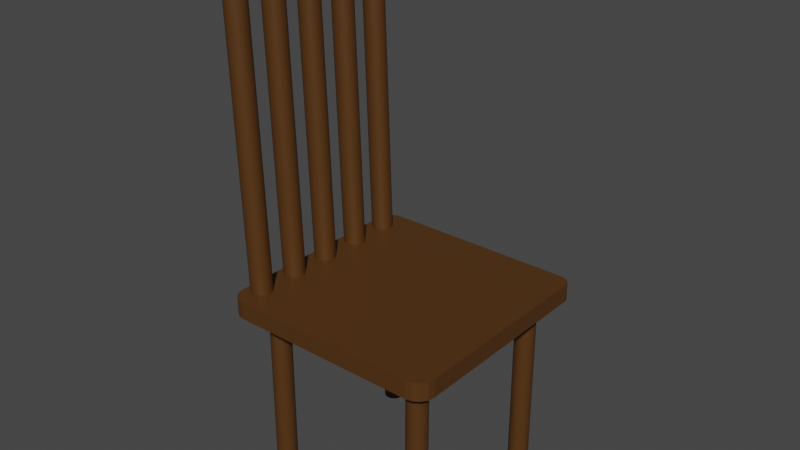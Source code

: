 # Source: chair_V2.blend  (saved by Blender 3.4.6; exported with 4.5.12 LTS)
import bpy
from mathutils import Matrix  # noqa: F401  (used for matrix-valued properties, if any)

bpy.ops.wm.read_factory_settings(use_empty=True)
scene = bpy.context.scene
scene.name = 'Scene'

# ---- collections
col_collection = bpy.data.collections.new('Collection'); scene.collection.children.link(col_collection)

# ---- materials (node trees are filled in below, after node groups)
mat_material = bpy.data.materials.new('Material')
mat_material.alpha_threshold = 0.0
mat_material.use_transparent_shadow = False
mat_material.roughness = 0.5
mat_material.line_color = (0.0, 0.0, 0.0, 1.0)

# ---- material node trees
mat_material.use_nodes = True; mat_material.node_tree.nodes.clear()
_N = mat_material.node_tree.nodes; _L = mat_material.node_tree.links
n0 = _N.new('ShaderNodeOutputMaterial'); n0.name = 'Material Output'; n0.location = (300, 300)
n1 = _N.new('ShaderNodeBsdfPrincipled'); n1.name = 'Principled BSDF'; n1.location = (10, 300)
n1.distribution = 'GGX'
n1.subsurface_method = 'RANDOM_WALK_SKIN'
n1.inputs[0].default_value = (0.08353, 0.03253, 0.005434, 1.0)
n1.inputs[3].default_value = 1.45
n1.inputs[27].default_value = (0.0, 0.0, 0.0, 1.0)
n1.inputs[28].default_value = 1.0
_L.new(n1.outputs[0], n0.inputs[0])
n0.is_active_output = True

# ---- world
world_world = bpy.data.worlds.new('World'); scene.world = world_world
world_world.use_nodes = True; world_world.node_tree.nodes.clear()
_N = world_world.node_tree.nodes; _L = world_world.node_tree.links
n0 = _N.new('ShaderNodeOutputWorld'); n0.name = 'World Output'; n0.location = (300, 300)
n1 = _N.new('ShaderNodeBackground'); n1.name = 'Background'; n1.location = (10, 300)
n1.inputs[0].default_value = (0.05088, 0.05088, 0.05088, 1.0)
_L.new(n1.outputs[0], n0.inputs[0])
n0.is_active_output = True
world_world.color = (0.05088, 0.05088, 0.05088)
world_world.use_sun_shadow = False
world_world.sun_shadow_jitter_overblur = 0.0

# ---- meshes
me_cube = bpy.data.meshes.new('Cube')
me_cube.from_pydata([(0.8474, -1.0, 1.0), (1.0, -0.8474, 1.0), (0.9058, -0.9884, 1.0), (0.9553, -0.9553, 1.0), (0.9884, -0.9058, 1.0), (1.0, -0.8474, -1.0), (0.8474, -1.0, -1.0), (0.9884, -0.9058, -1.0), (0.9553, -0.9553, -1.0), (0.9058, -0.9884, -1.0), (1.0, 0.902, 1.0), (0.902, 1.0, 1.0), (0.9925, 0.9395, 1.0), (0.9713, 0.9713, 1.0), (0.9395, 0.9925, 1.0), (0.902, 1.0, -1.0), (1.0, 0.902, -1.0), (0.9395, 0.9925, -1.0), (0.9713, 0.9713, -1.0), (0.9925, 0.9395, -1.0), (-0.8493, 1.0, 1.0), (-1.0, 0.8493, 1.0), (-0.907, 0.9885, 1.0), (-0.9559, 0.9559, 1.0), (-0.9885, 0.907, 1.0), (-1.0, 0.8493, -1.0), (-0.8493, 1.0, -1.0), (-0.9885, 0.907, -1.0), (-0.9559, 0.9559, -1.0), (-0.907, 0.9885, -1.0), (-1.0, -0.8559, 1.0), (-0.8559, -1.0, 1.0), (-0.989, -0.9111, 1.0), (-0.9578, -0.9578, 1.0), (-0.9111, -0.989, 1.0), (-0.8559, -1.0, -1.0), (-1.0, -0.8559, -1.0), (-0.9111, -0.989, -1.0), (-0.9578, -0.9578, -1.0), (-0.989, -0.9111, -1.0)], [], [(25, 27, 28, 29, 26, 15, 17, 18, 19, 16, 5, 7, 8, 9, 6, 35, 37, 38, 39, 36), (10, 12, 13, 14, 11, 20, 22, 23, 24, 21, 30, 32, 33, 34, 31, 0, 2, 3, 4, 1), (0, 6, 9, 2), (2, 9, 8, 3), (3, 8, 7, 4), (4, 7, 5, 1), (6, 0, 31, 35), (10, 16, 19, 12), (12, 19, 18, 13), (13, 18, 17, 14), (14, 17, 15, 11), (16, 10, 1, 5), (20, 26, 29, 22), (22, 29, 28, 23), (23, 28, 27, 24), (24, 27, 25, 21), (26, 20, 11, 15), (35, 31, 34, 37), (37, 34, 33, 38), (38, 33, 32, 39), (39, 32, 30, 36), (36, 30, 21, 25)])
_uv = me_cube.uv_layers.new(name='UVMap')
_uv.uv.foreach_set('vector', [0.125, 0.5188, 0.1264, 0.5116, 0.1305, 0.5055, 0.1366, 0.5014, 0.1438, 0.5, 0.3628, 0.5, 0.3674, 0.5009, 0.3714, 0.5036, 0.3741, 0.5076, 0.375, 0.5122, 0.375, 0.7309, 0.3735, 0.7382, 0.3694, 0.7444, 0.3632, 0.7485, 0.3559, 0.75, 0.143, 0.75, 0.1361, 0.7486, 0.1303, 0.7447, 0.1264, 0.7389, 0.125, 0.732, 0.625, 0.5122, 0.6259, 0.5076, 0.6286, 0.5036, 0.6326, 0.5009, 0.6372, 0.5, 0.8562, 0.5, 0.8634, 0.5014, 0.8695, 0.5055, 0.8736, 0.5116, 0.875, 0.5188, 0.875, 0.732, 0.8736, 0.7389, 0.8697, 0.7447, 0.8639, 0.7486, 0.857, 0.75, 0.6441, 0.75, 0.6368, 0.7485, 0.6306, 0.7444, 0.6265, 0.7382, 0.625, 0.7309, 0.625, 0.7691, 0.375, 0.7691, 0.375, 0.7618, 0.625, 0.7618, 0.625, 0.7618, 0.375, 0.7618, 0.375, 0.75, 0.625, 0.75, 0.625, 0.75, 0.375, 0.75, 0.375, 0.7382, 0.625, 0.7382, 0.625, 0.7382, 0.375, 0.7382, 0.375, 0.7309, 0.625, 0.7309, 0.375, 0.7691, 0.625, 0.7691, 0.625, 0.982, 0.375, 0.982, 0.625, 0.5122, 0.375, 0.5122, 0.375, 0.5076, 0.625, 0.5076, 0.625, 0.5076, 0.375, 0.5076, 0.375, 0.5, 0.625, 0.5, 0.625, 0.5, 0.375, 0.5, 0.375, 0.4924, 0.625, 0.4924, 0.625, 0.4924, 0.375, 0.4924, 0.375, 0.4878, 0.625, 0.4878, 0.375, 0.5122, 0.625, 0.5122, 0.625, 0.7309, 0.375, 0.7309, 0.625, 0.2688, 0.375, 0.2688, 0.375, 0.2616, 0.625, 0.2616, 0.625, 0.2616, 0.375, 0.2616, 0.375, 0.25, 0.625, 0.25, 0.625, 0.25, 0.375, 0.25, 0.375, 0.2384, 0.625, 0.2384, 0.625, 0.2384, 0.375, 0.2384, 0.375, 0.2312, 0.625, 0.2312, 0.375, 0.2688, 0.625, 0.2688, 0.625, 0.4878, 0.375, 0.4878, 0.375, 0.982, 0.625, 0.982, 0.625, 0.9889, 0.375, 0.9889, 0.375, 0.9889, 0.625, 0.9889, 0.625, 1.0, 0.375, 1.0, 0.375, 0.0, 0.625, 0.0, 0.625, 0.01112, 0.375, 0.01112, 0.375, 0.01112, 0.625, 0.01112, 0.625, 0.01801, 0.375, 0.01801, 0.375, 0.01801, 0.625, 0.01801, 0.625, 0.2312, 0.375, 0.2312])
me_cube.materials.append(mat_material)
me_cube.use_mirror_vertex_groups = False
me_cube.update()
me_cylinder = bpy.data.meshes.new('Cylinder')
me_cylinder.from_pydata([(0.0, 1.0, -1.0), (0.0, 1.0, 1.0), (0.1951, 0.9808, -1.0), (0.1951, 0.9808, 1.0), (0.3827, 0.9239, -1.0), (0.3827, 0.9239, 1.0), (0.5556, 0.8315, -1.0), (0.5556, 0.8315, 1.0), (0.7071, 0.7071, -1.0), (0.7071, 0.7071, 1.0), (0.8315, 0.5556, -1.0), (0.8315, 0.5556, 1.0), (0.9239, 0.3827, -1.0), (0.9239, 0.3827, 1.0), (0.9808, 0.1951, -1.0), (0.9808, 0.1951, 1.0), (1.0, 0.0, -1.0), (1.0, 0.0, 1.0), (0.9808, -0.1951, -1.0), (0.9808, -0.1951, 1.0), (0.9239, -0.3827, -1.0), (0.9239, -0.3827, 1.0), (0.8315, -0.5556, -1.0), (0.8315, -0.5556, 1.0), (0.7071, -0.7071, -1.0), (0.7071, -0.7071, 1.0), (0.5556, -0.8315, -1.0), (0.5556, -0.8315, 1.0), (0.3827, -0.9239, -1.0), (0.3827, -0.9239, 1.0), (0.1951, -0.9808, -1.0), (0.1951, -0.9808, 1.0), (0.0, -1.0, -1.0), (0.0, -1.0, 1.0), (-0.1951, -0.9808, -1.0), (-0.1951, -0.9808, 1.0), (-0.3827, -0.9239, -1.0), (-0.3827, -0.9239, 1.0), (-0.5556, -0.8315, -1.0), (-0.5556, -0.8315, 1.0), (-0.7071, -0.7071, -1.0), (-0.7071, -0.7071, 1.0), (-0.8315, -0.5556, -1.0), (-0.8315, -0.5556, 1.0), (-0.9239, -0.3827, -1.0), (-0.9239, -0.3827, 1.0), (-0.9808, -0.1951, -1.0), (-0.9808, -0.1951, 1.0), (-1.0, 0.0, -1.0), (-1.0, 0.0, 1.0), (-0.9808, 0.1951, -1.0), (-0.9808, 0.1951, 1.0), (-0.9239, 0.3827, -1.0), (-0.9239, 0.3827, 1.0), (-0.8315, 0.5556, -1.0), (-0.8315, 0.5556, 1.0), (-0.7071, 0.7071, -1.0), (-0.7071, 0.7071, 1.0), (-0.5556, 0.8315, -1.0), (-0.5556, 0.8315, 1.0), (-0.3827, 0.9239, -1.0), (-0.3827, 0.9239, 1.0), (-0.1951, 0.9808, -1.0), (-0.1951, 0.9808, 1.0), (16.0, 1.0, -1.0), (16.0, 1.0, 1.0), (16.2, 0.9808, -1.0), (16.2, 0.9808, 1.0), (16.38, 0.9239, -1.0), (16.38, 0.9239, 1.0), (16.56, 0.8315, -1.0), (16.56, 0.8315, 1.0), (16.71, 0.7071, -1.0), (16.71, 0.7071, 1.0), (16.83, 0.5556, -1.0), (16.83, 0.5556, 1.0), (16.92, 0.3827, -1.0), (16.92, 0.3827, 1.0), (16.98, 0.1951, -1.0), (16.98, 0.1951, 1.0), (17.0, 0.0, -1.0), (17.0, 0.0, 1.0), (16.98, -0.1951, -1.0), (16.98, -0.1951, 1.0), (16.92, -0.3827, -1.0), (16.92, -0.3827, 1.0), (16.83, -0.5556, -1.0), (16.83, -0.5556, 1.0), (16.71, -0.7071, -1.0), (16.71, -0.7071, 1.0), (16.56, -0.8315, -1.0), (16.56, -0.8315, 1.0), (16.38, -0.9239, -1.0), (16.38, -0.9239, 1.0), (16.2, -0.9808, -1.0), (16.2, -0.9808, 1.0), (16.0, -1.0, -1.0), (16.0, -1.0, 1.0), (15.8, -0.9808, -1.0), (15.8, -0.9808, 1.0), (15.62, -0.9239, -1.0), (15.62, -0.9239, 1.0), (15.44, -0.8315, -1.0), (15.44, -0.8315, 1.0), (15.29, -0.7071, -1.0), (15.29, -0.7071, 1.0), (15.17, -0.5556, -1.0), (15.17, -0.5556, 1.0), (15.08, -0.3827, -1.0), (15.08, -0.3827, 1.0), (15.02, -0.1951, -1.0), (15.02, -0.1951, 1.0), (15.0, 0.0, -1.0), (15.0, 0.0, 1.0), (15.02, 0.1951, -1.0), (15.02, 0.1951, 1.0), (15.08, 0.3827, -1.0), (15.08, 0.3827, 1.0), (15.17, 0.5556, -1.0), (15.17, 0.5556, 1.0), (15.29, 0.7071, -1.0), (15.29, 0.7071, 1.0), (15.44, 0.8315, -1.0), (15.44, 0.8315, 1.0), (15.62, 0.9239, -1.0), (15.62, 0.9239, 1.0), (15.8, 0.9808, -1.0), (15.8, 0.9808, 1.0), (0.0, -15.0, -1.0), (0.0, -15.0, 1.0), (0.1951, -15.02, -1.0), (0.1951, -15.02, 1.0), (0.3827, -15.08, -1.0), (0.3827, -15.08, 1.0), (0.5556, -15.17, -1.0), (0.5556, -15.17, 1.0), (0.7071, -15.29, -1.0), (0.7071, -15.29, 1.0), (0.8315, -15.44, -1.0), (0.8315, -15.44, 1.0), (0.9239, -15.62, -1.0), (0.9239, -15.62, 1.0), (0.9808, -15.8, -1.0), (0.9808, -15.8, 1.0), (1.0, -16.0, -1.0), (1.0, -16.0, 1.0), (0.9808, -16.2, -1.0), (0.9808, -16.2, 1.0), (0.9239, -16.38, -1.0), (0.9239, -16.38, 1.0), (0.8315, -16.56, -1.0), (0.8315, -16.56, 1.0), (0.7071, -16.71, -1.0), (0.7071, -16.71, 1.0), (0.5556, -16.83, -1.0), (0.5556, -16.83, 1.0), (0.3827, -16.92, -1.0), (0.3827, -16.92, 1.0), (0.1951, -16.98, -1.0), (0.1951, -16.98, 1.0), (0.0, -17.0, -1.0), (0.0, -17.0, 1.0), (-0.1951, -16.98, -1.0), (-0.1951, -16.98, 1.0), (-0.3827, -16.92, -1.0), (-0.3827, -16.92, 1.0), (-0.5556, -16.83, -1.0), (-0.5556, -16.83, 1.0), (-0.7071, -16.71, -1.0), (-0.7071, -16.71, 1.0), (-0.8315, -16.56, -1.0), (-0.8315, -16.56, 1.0), (-0.9239, -16.38, -1.0), (-0.9239, -16.38, 1.0), (-0.9808, -16.2, -1.0), (-0.9808, -16.2, 1.0), (-1.0, -16.0, -1.0), (-1.0, -16.0, 1.0), (-0.9808, -15.8, -1.0), (-0.9808, -15.8, 1.0), (-0.9239, -15.62, -1.0), (-0.9239, -15.62, 1.0), (-0.8315, -15.44, -1.0), (-0.8315, -15.44, 1.0), (-0.7071, -15.29, -1.0), (-0.7071, -15.29, 1.0), (-0.5556, -15.17, -1.0), (-0.5556, -15.17, 1.0), (-0.3827, -15.08, -1.0), (-0.3827, -15.08, 1.0), (-0.1951, -15.02, -1.0), (-0.1951, -15.02, 1.0), (16.0, -15.0, -1.0), (16.0, -15.0, 1.0), (16.2, -15.02, -1.0), (16.2, -15.02, 1.0), (16.38, -15.08, -1.0), (16.38, -15.08, 1.0), (16.56, -15.17, -1.0), (16.56, -15.17, 1.0), (16.71, -15.29, -1.0), (16.71, -15.29, 1.0), (16.83, -15.44, -1.0), (16.83, -15.44, 1.0), (16.92, -15.62, -1.0), (16.92, -15.62, 1.0), (16.98, -15.8, -1.0), (16.98, -15.8, 1.0), (17.0, -16.0, -1.0), (17.0, -16.0, 1.0), (16.98, -16.2, -1.0), (16.98, -16.2, 1.0), (16.92, -16.38, -1.0), (16.92, -16.38, 1.0), (16.83, -16.56, -1.0), (16.83, -16.56, 1.0), (16.71, -16.71, -1.0), (16.71, -16.71, 1.0), (16.56, -16.83, -1.0), (16.56, -16.83, 1.0), (16.38, -16.92, -1.0), (16.38, -16.92, 1.0), (16.2, -16.98, -1.0), (16.2, -16.98, 1.0), (16.0, -17.0, -1.0), (16.0, -17.0, 1.0), (15.8, -16.98, -1.0), (15.8, -16.98, 1.0), (15.62, -16.92, -1.0), (15.62, -16.92, 1.0), (15.44, -16.83, -1.0), (15.44, -16.83, 1.0), (15.29, -16.71, -1.0), (15.29, -16.71, 1.0), (15.17, -16.56, -1.0), (15.17, -16.56, 1.0), (15.08, -16.38, -1.0), (15.08, -16.38, 1.0), (15.02, -16.2, -1.0), (15.02, -16.2, 1.0), (15.0, -16.0, -1.0), (15.0, -16.0, 1.0), (15.02, -15.8, -1.0), (15.02, -15.8, 1.0), (15.08, -15.62, -1.0), (15.08, -15.62, 1.0), (15.17, -15.44, -1.0), (15.17, -15.44, 1.0), (15.29, -15.29, -1.0), (15.29, -15.29, 1.0), (15.44, -15.17, -1.0), (15.44, -15.17, 1.0), (15.62, -15.08, -1.0), (15.62, -15.08, 1.0), (15.8, -15.02, -1.0), (15.8, -15.02, 1.0)], [], [(0, 1, 3, 2), (2, 3, 5, 4), (4, 5, 7, 6), (6, 7, 9, 8), (8, 9, 11, 10), (10, 11, 13, 12), (12, 13, 15, 14), (14, 15, 17, 16), (16, 17, 19, 18), (18, 19, 21, 20), (20, 21, 23, 22), (22, 23, 25, 24), (24, 25, 27, 26), (26, 27, 29, 28), (28, 29, 31, 30), (30, 31, 33, 32), (32, 33, 35, 34), (34, 35, 37, 36), (36, 37, 39, 38), (38, 39, 41, 40), (40, 41, 43, 42), (42, 43, 45, 44), (44, 45, 47, 46), (46, 47, 49, 48), (48, 49, 51, 50), (50, 51, 53, 52), (52, 53, 55, 54), (54, 55, 57, 56), (56, 57, 59, 58), (58, 59, 61, 60), (3, 1, 63, 61, 59, 57, 55, 53, 51, 49, 47, 45, 43, 41, 39, 37, 35, 33, 31, 29, 27, 25, 23, 21, 19, 17, 15, 13, 11, 9, 7, 5), (60, 61, 63, 62), (62, 63, 1, 0), (0, 2, 4, 6, 8, 10, 12, 14, 16, 18, 20, 22, 24, 26, 28, 30, 32, 34, 36, 38, 40, 42, 44, 46, 48, 50, 52, 54, 56, 58, 60, 62), (64, 65, 67, 66), (66, 67, 69, 68), (68, 69, 71, 70), (70, 71, 73, 72), (72, 73, 75, 74), (74, 75, 77, 76), (76, 77, 79, 78), (78, 79, 81, 80), (80, 81, 83, 82), (82, 83, 85, 84), (84, 85, 87, 86), (86, 87, 89, 88), (88, 89, 91, 90), (90, 91, 93, 92), (92, 93, 95, 94), (94, 95, 97, 96), (96, 97, 99, 98), (98, 99, 101, 100), (100, 101, 103, 102), (102, 103, 105, 104), (104, 105, 107, 106), (106, 107, 109, 108), (108, 109, 111, 110), (110, 111, 113, 112), (112, 113, 115, 114), (114, 115, 117, 116), (116, 117, 119, 118), (118, 119, 121, 120), (120, 121, 123, 122), (122, 123, 125, 124), (67, 65, 127, 125, 123, 121, 119, 117, 115, 113, 111, 109, 107, 105, 103, 101, 99, 97, 95, 93, 91, 89, 87, 85, 83, 81, 79, 77, 75, 73, 71, 69), (124, 125, 127, 126), (126, 127, 65, 64), (64, 66, 68, 70, 72, 74, 76, 78, 80, 82, 84, 86, 88, 90, 92, 94, 96, 98, 100, 102, 104, 106, 108, 110, 112, 114, 116, 118, 120, 122, 124, 126), (128, 129, 131, 130), (130, 131, 133, 132), (132, 133, 135, 134), (134, 135, 137, 136), (136, 137, 139, 138), (138, 139, 141, 140), (140, 141, 143, 142), (142, 143, 145, 144), (144, 145, 147, 146), (146, 147, 149, 148), (148, 149, 151, 150), (150, 151, 153, 152), (152, 153, 155, 154), (154, 155, 157, 156), (156, 157, 159, 158), (158, 159, 161, 160), (160, 161, 163, 162), (162, 163, 165, 164), (164, 165, 167, 166), (166, 167, 169, 168), (168, 169, 171, 170), (170, 171, 173, 172), (172, 173, 175, 174), (174, 175, 177, 176), (176, 177, 179, 178), (178, 179, 181, 180), (180, 181, 183, 182), (182, 183, 185, 184), (184, 185, 187, 186), (186, 187, 189, 188), (131, 129, 191, 189, 187, 185, 183, 181, 179, 177, 175, 173, 171, 169, 167, 165, 163, 161, 159, 157, 155, 153, 151, 149, 147, 145, 143, 141, 139, 137, 135, 133), (188, 189, 191, 190), (190, 191, 129, 128), (128, 130, 132, 134, 136, 138, 140, 142, 144, 146, 148, 150, 152, 154, 156, 158, 160, 162, 164, 166, 168, 170, 172, 174, 176, 178, 180, 182, 184, 186, 188, 190), (192, 193, 195, 194), (194, 195, 197, 196), (196, 197, 199, 198), (198, 199, 201, 200), (200, 201, 203, 202), (202, 203, 205, 204), (204, 205, 207, 206), (206, 207, 209, 208), (208, 209, 211, 210), (210, 211, 213, 212), (212, 213, 215, 214), (214, 215, 217, 216), (216, 217, 219, 218), (218, 219, 221, 220), (220, 221, 223, 222), (222, 223, 225, 224), (224, 225, 227, 226), (226, 227, 229, 228), (228, 229, 231, 230), (230, 231, 233, 232), (232, 233, 235, 234), (234, 235, 237, 236), (236, 237, 239, 238), (238, 239, 241, 240), (240, 241, 243, 242), (242, 243, 245, 244), (244, 245, 247, 246), (246, 247, 249, 248), (248, 249, 251, 250), (250, 251, 253, 252), (195, 193, 255, 253, 251, 249, 247, 245, 243, 241, 239, 237, 235, 233, 231, 229, 227, 225, 223, 221, 219, 217, 215, 213, 211, 209, 207, 205, 203, 201, 199, 197), (252, 253, 255, 254), (254, 255, 193, 192), (192, 194, 196, 198, 200, 202, 204, 206, 208, 210, 212, 214, 216, 218, 220, 222, 224, 226, 228, 230, 232, 234, 236, 238, 240, 242, 244, 246, 248, 250, 252, 254)])
_uv = me_cylinder.uv_layers.new(name='UVMap')
_uv.uv.foreach_set('vector', [1.0, 0.5, 1.0, 1.0, 0.9688, 1.0, 0.9688, 0.5, 0.9688, 0.5, 0.9688, 1.0, 0.9375, 1.0, 0.9375, 0.5, 0.9375, 0.5, 0.9375, 1.0, 0.9062, 1.0, 0.9062, 0.5, 0.9062, 0.5, 0.9062, 1.0, 0.875, 1.0, 0.875, 0.5, 0.875, 0.5, 0.875, 1.0, 0.8438, 1.0, 0.8438, 0.5, 0.8438, 0.5, 0.8438, 1.0, 0.8125, 1.0, 0.8125, 0.5, 0.8125, 0.5, 0.8125, 1.0, 0.7812, 1.0, 0.7812, 0.5, 0.7812, 0.5, 0.7812, 1.0, 0.75, 1.0, 0.75, 0.5, 0.75, 0.5, 0.75, 1.0, 0.7188, 1.0, 0.7188, 0.5, 0.7188, 0.5, 0.7188, 1.0, 0.6875, 1.0, 0.6875, 0.5, 0.6875, 0.5, 0.6875, 1.0, 0.6562, 1.0, 0.6562, 0.5, 0.6562, 0.5, 0.6562, 1.0, 0.625, 1.0, 0.625, 0.5, 0.625, 0.5, 0.625, 1.0, 0.5938, 1.0, 0.5938, 0.5, 0.5938, 0.5, 0.5938, 1.0, 0.5625, 1.0, 0.5625, 0.5, 0.5625, 0.5, 0.5625, 1.0, 0.5312, 1.0, 0.5312, 0.5, 0.5312, 0.5, 0.5312, 1.0, 0.5, 1.0, 0.5, 0.5, 0.5, 0.5, 0.5, 1.0, 0.4688, 1.0, 0.4688, 0.5, 0.4688, 0.5, 0.4688, 1.0, 0.4375, 1.0, 0.4375, 0.5, 0.4375, 0.5, 0.4375, 1.0, 0.4062, 1.0, 0.4062, 0.5, 0.4062, 0.5, 0.4062, 1.0, 0.375, 1.0, 0.375, 0.5, 0.375, 0.5, 0.375, 1.0, 0.3438, 1.0, 0.3438, 0.5, 0.3438, 0.5, 0.3438, 1.0, 0.3125, 1.0, 0.3125, 0.5, 0.3125, 0.5, 0.3125, 1.0, 0.2812, 1.0, 0.2812, 0.5, 0.2812, 0.5, 0.2812, 1.0, 0.25, 1.0, 0.25, 0.5, 0.25, 0.5, 0.25, 1.0, 0.2188, 1.0, 0.2188, 0.5, 0.2188, 0.5, 0.2188, 1.0, 0.1875, 1.0, 0.1875, 0.5, 0.1875, 0.5, 0.1875, 1.0, 0.1562, 1.0, 0.1562, 0.5, 0.1562, 0.5, 0.1562, 1.0, 0.125, 1.0, 0.125, 0.5, 0.125, 0.5, 0.125, 1.0, 0.09375, 1.0, 0.09375, 0.5, 0.09375, 0.5, 0.09375, 1.0, 0.0625, 1.0, 0.0625, 0.5, 0.2968, 0.4854, 0.25, 0.49, 0.2032, 0.4854, 0.1582, 0.4717, 0.1167, 0.4496, 0.08029, 0.4197, 0.05045, 0.3833, 0.02827, 0.3418, 0.01461, 0.2968, 0.01, 0.25, 0.01461, 0.2032, 0.02827, 0.1582, 0.05045, 0.1167, 0.08029, 0.08029, 0.1167, 0.05045, 0.1582, 0.02827, 0.2032, 0.01461, 0.25, 0.01, 0.2968, 0.01461, 0.3418, 0.02827, 0.3833, 0.05045, 0.4197, 0.08029, 0.4496, 0.1167, 0.4717, 0.1582, 0.4854, 0.2032, 0.49, 0.25, 0.4854, 0.2968, 0.4717, 0.3418, 0.4496, 0.3833, 0.4197, 0.4197, 0.3833, 0.4496, 0.3418, 0.4717, 0.0625, 0.5, 0.0625, 1.0, 0.03125, 1.0, 0.03125, 0.5, 0.03125, 0.5, 0.03125, 1.0, 0.0, 1.0, 0.0, 0.5, 0.75, 0.49, 0.7968, 0.4854, 0.8418, 0.4717, 0.8833, 0.4496, 0.9197, 0.4197, 0.9496, 0.3833, 0.9717, 0.3418, 0.9854, 0.2968, 0.99, 0.25, 0.9854, 0.2032, 0.9717, 0.1582, 0.9496, 0.1167, 0.9197, 0.08029, 0.8833, 0.05045, 0.8418, 0.02827, 0.7968, 0.01461, 0.75, 0.01, 0.7032, 0.01461, 0.6582, 0.02827, 0.6167, 0.05045, 0.5803, 0.08029, 0.5504, 0.1167, 0.5283, 0.1582, 0.5146, 0.2032, 0.51, 0.25, 0.5146, 0.2968, 0.5283, 0.3418, 0.5504, 0.3833, 0.5803, 0.4197, 0.6167, 0.4496, 0.6582, 0.4717, 0.7032, 0.4854, 1.0, 0.5, 1.0, 1.0, 0.9688, 1.0, 0.9688, 0.5, 0.9688, 0.5, 0.9688, 1.0, 0.9375, 1.0, 0.9375, 0.5, 0.9375, 0.5, 0.9375, 1.0, 0.9062, 1.0, 0.9062, 0.5, 0.9062, 0.5, 0.9062, 1.0, 0.875, 1.0, 0.875, 0.5, 0.875, 0.5, 0.875, 1.0, 0.8438, 1.0, 0.8438, 0.5, 0.8438, 0.5, 0.8438, 1.0, 0.8125, 1.0, 0.8125, 0.5, 0.8125, 0.5, 0.8125, 1.0, 0.7812, 1.0, 0.7812, 0.5, 0.7812, 0.5, 0.7812, 1.0, 0.75, 1.0, 0.75, 0.5, 0.75, 0.5, 0.75, 1.0, 0.7188, 1.0, 0.7188, 0.5, 0.7188, 0.5, 0.7188, 1.0, 0.6875, 1.0, 0.6875, 0.5, 0.6875, 0.5, 0.6875, 1.0, 0.6562, 1.0, 0.6562, 0.5, 0.6562, 0.5, 0.6562, 1.0, 0.625, 1.0, 0.625, 0.5, 0.625, 0.5, 0.625, 1.0, 0.5938, 1.0, 0.5938, 0.5, 0.5938, 0.5, 0.5938, 1.0, 0.5625, 1.0, 0.5625, 0.5, 0.5625, 0.5, 0.5625, 1.0, 0.5312, 1.0, 0.5312, 0.5, 0.5312, 0.5, 0.5312, 1.0, 0.5, 1.0, 0.5, 0.5, 0.5, 0.5, 0.5, 1.0, 0.4688, 1.0, 0.4688, 0.5, 0.4688, 0.5, 0.4688, 1.0, 0.4375, 1.0, 0.4375, 0.5, 0.4375, 0.5, 0.4375, 1.0, 0.4062, 1.0, 0.4062, 0.5, 0.4062, 0.5, 0.4062, 1.0, 0.375, 1.0, 0.375, 0.5, 0.375, 0.5, 0.375, 1.0, 0.3438, 1.0, 0.3438, 0.5, 0.3438, 0.5, 0.3438, 1.0, 0.3125, 1.0, 0.3125, 0.5, 0.3125, 0.5, 0.3125, 1.0, 0.2812, 1.0, 0.2812, 0.5, 0.2812, 0.5, 0.2812, 1.0, 0.25, 1.0, 0.25, 0.5, 0.25, 0.5, 0.25, 1.0, 0.2188, 1.0, 0.2188, 0.5, 0.2188, 0.5, 0.2188, 1.0, 0.1875, 1.0, 0.1875, 0.5, 0.1875, 0.5, 0.1875, 1.0, 0.1562, 1.0, 0.1562, 0.5, 0.1562, 0.5, 0.1562, 1.0, 0.125, 1.0, 0.125, 0.5, 0.125, 0.5, 0.125, 1.0, 0.09375, 1.0, 0.09375, 0.5, 0.09375, 0.5, 0.09375, 1.0, 0.0625, 1.0, 0.0625, 0.5, 0.2968, 0.4854, 0.25, 0.49, 0.2032, 0.4854, 0.1582, 0.4717, 0.1167, 0.4496, 0.08029, 0.4197, 0.05045, 0.3833, 0.02827, 0.3418, 0.01461, 0.2968, 0.01, 0.25, 0.01461, 0.2032, 0.02827, 0.1582, 0.05045, 0.1167, 0.08029, 0.08029, 0.1167, 0.05045, 0.1582, 0.02827, 0.2032, 0.01461, 0.25, 0.01, 0.2968, 0.01461, 0.3418, 0.02827, 0.3833, 0.05045, 0.4197, 0.08029, 0.4496, 0.1167, 0.4717, 0.1582, 0.4854, 0.2032, 0.49, 0.25, 0.4854, 0.2968, 0.4717, 0.3418, 0.4496, 0.3833, 0.4197, 0.4197, 0.3833, 0.4496, 0.3418, 0.4717, 0.0625, 0.5, 0.0625, 1.0, 0.03125, 1.0, 0.03125, 0.5, 0.03125, 0.5, 0.03125, 1.0, 0.0, 1.0, 0.0, 0.5, 0.75, 0.49, 0.7968, 0.4854, 0.8418, 0.4717, 0.8833, 0.4496, 0.9197, 0.4197, 0.9496, 0.3833, 0.9717, 0.3418, 0.9854, 0.2968, 0.99, 0.25, 0.9854, 0.2032, 0.9717, 0.1582, 0.9496, 0.1167, 0.9197, 0.08029, 0.8833, 0.05045, 0.8418, 0.02827, 0.7968, 0.01461, 0.75, 0.01, 0.7032, 0.01461, 0.6582, 0.02827, 0.6167, 0.05045, 0.5803, 0.08029, 0.5504, 0.1167, 0.5283, 0.1582, 0.5146, 0.2032, 0.51, 0.25, 0.5146, 0.2968, 0.5283, 0.3418, 0.5504, 0.3833, 0.5803, 0.4197, 0.6167, 0.4496, 0.6582, 0.4717, 0.7032, 0.4854, 1.0, 0.5, 1.0, 1.0, 0.9688, 1.0, 0.9688, 0.5, 0.9688, 0.5, 0.9688, 1.0, 0.9375, 1.0, 0.9375, 0.5, 0.9375, 0.5, 0.9375, 1.0, 0.9062, 1.0, 0.9062, 0.5, 0.9062, 0.5, 0.9062, 1.0, 0.875, 1.0, 0.875, 0.5, 0.875, 0.5, 0.875, 1.0, 0.8438, 1.0, 0.8438, 0.5, 0.8438, 0.5, 0.8438, 1.0, 0.8125, 1.0, 0.8125, 0.5, 0.8125, 0.5, 0.8125, 1.0, 0.7812, 1.0, 0.7812, 0.5, 0.7812, 0.5, 0.7812, 1.0, 0.75, 1.0, 0.75, 0.5, 0.75, 0.5, 0.75, 1.0, 0.7188, 1.0, 0.7188, 0.5, 0.7188, 0.5, 0.7188, 1.0, 0.6875, 1.0, 0.6875, 0.5, 0.6875, 0.5, 0.6875, 1.0, 0.6562, 1.0, 0.6562, 0.5, 0.6562, 0.5, 0.6562, 1.0, 0.625, 1.0, 0.625, 0.5, 0.625, 0.5, 0.625, 1.0, 0.5938, 1.0, 0.5938, 0.5, 0.5938, 0.5, 0.5938, 1.0, 0.5625, 1.0, 0.5625, 0.5, 0.5625, 0.5, 0.5625, 1.0, 0.5312, 1.0, 0.5312, 0.5, 0.5312, 0.5, 0.5312, 1.0, 0.5, 1.0, 0.5, 0.5, 0.5, 0.5, 0.5, 1.0, 0.4688, 1.0, 0.4688, 0.5, 0.4688, 0.5, 0.4688, 1.0, 0.4375, 1.0, 0.4375, 0.5, 0.4375, 0.5, 0.4375, 1.0, 0.4062, 1.0, 0.4062, 0.5, 0.4062, 0.5, 0.4062, 1.0, 0.375, 1.0, 0.375, 0.5, 0.375, 0.5, 0.375, 1.0, 0.3438, 1.0, 0.3438, 0.5, 0.3438, 0.5, 0.3438, 1.0, 0.3125, 1.0, 0.3125, 0.5, 0.3125, 0.5, 0.3125, 1.0, 0.2812, 1.0, 0.2812, 0.5, 0.2812, 0.5, 0.2812, 1.0, 0.25, 1.0, 0.25, 0.5, 0.25, 0.5, 0.25, 1.0, 0.2188, 1.0, 0.2188, 0.5, 0.2188, 0.5, 0.2188, 1.0, 0.1875, 1.0, 0.1875, 0.5, 0.1875, 0.5, 0.1875, 1.0, 0.1562, 1.0, 0.1562, 0.5, 0.1562, 0.5, 0.1562, 1.0, 0.125, 1.0, 0.125, 0.5, 0.125, 0.5, 0.125, 1.0, 0.09375, 1.0, 0.09375, 0.5, 0.09375, 0.5, 0.09375, 1.0, 0.0625, 1.0, 0.0625, 0.5, 0.2968, 0.4854, 0.25, 0.49, 0.2032, 0.4854, 0.1582, 0.4717, 0.1167, 0.4496, 0.08029, 0.4197, 0.05045, 0.3833, 0.02827, 0.3418, 0.01461, 0.2968, 0.01, 0.25, 0.01461, 0.2032, 0.02827, 0.1582, 0.05045, 0.1167, 0.08029, 0.08029, 0.1167, 0.05045, 0.1582, 0.02827, 0.2032, 0.01461, 0.25, 0.01, 0.2968, 0.01461, 0.3418, 0.02827, 0.3833, 0.05045, 0.4197, 0.08029, 0.4496, 0.1167, 0.4717, 0.1582, 0.4854, 0.2032, 0.49, 0.25, 0.4854, 0.2968, 0.4717, 0.3418, 0.4496, 0.3833, 0.4197, 0.4197, 0.3833, 0.4496, 0.3418, 0.4717, 0.0625, 0.5, 0.0625, 1.0, 0.03125, 1.0, 0.03125, 0.5, 0.03125, 0.5, 0.03125, 1.0, 0.0, 1.0, 0.0, 0.5, 0.75, 0.49, 0.7968, 0.4854, 0.8418, 0.4717, 0.8833, 0.4496, 0.9197, 0.4197, 0.9496, 0.3833, 0.9717, 0.3418, 0.9854, 0.2968, 0.99, 0.25, 0.9854, 0.2032, 0.9717, 0.1582, 0.9496, 0.1167, 0.9197, 0.08029, 0.8833, 0.05045, 0.8418, 0.02827, 0.7968, 0.01461, 0.75, 0.01, 0.7032, 0.01461, 0.6582, 0.02827, 0.6167, 0.05045, 0.5803, 0.08029, 0.5504, 0.1167, 0.5283, 0.1582, 0.5146, 0.2032, 0.51, 0.25, 0.5146, 0.2968, 0.5283, 0.3418, 0.5504, 0.3833, 0.5803, 0.4197, 0.6167, 0.4496, 0.6582, 0.4717, 0.7032, 0.4854, 1.0, 0.5, 1.0, 1.0, 0.9688, 1.0, 0.9688, 0.5, 0.9688, 0.5, 0.9688, 1.0, 0.9375, 1.0, 0.9375, 0.5, 0.9375, 0.5, 0.9375, 1.0, 0.9062, 1.0, 0.9062, 0.5, 0.9062, 0.5, 0.9062, 1.0, 0.875, 1.0, 0.875, 0.5, 0.875, 0.5, 0.875, 1.0, 0.8438, 1.0, 0.8438, 0.5, 0.8438, 0.5, 0.8438, 1.0, 0.8125, 1.0, 0.8125, 0.5, 0.8125, 0.5, 0.8125, 1.0, 0.7812, 1.0, 0.7812, 0.5, 0.7812, 0.5, 0.7812, 1.0, 0.75, 1.0, 0.75, 0.5, 0.75, 0.5, 0.75, 1.0, 0.7188, 1.0, 0.7188, 0.5, 0.7188, 0.5, 0.7188, 1.0, 0.6875, 1.0, 0.6875, 0.5, 0.6875, 0.5, 0.6875, 1.0, 0.6562, 1.0, 0.6562, 0.5, 0.6562, 0.5, 0.6562, 1.0, 0.625, 1.0, 0.625, 0.5, 0.625, 0.5, 0.625, 1.0, 0.5938, 1.0, 0.5938, 0.5, 0.5938, 0.5, 0.5938, 1.0, 0.5625, 1.0, 0.5625, 0.5, 0.5625, 0.5, 0.5625, 1.0, 0.5312, 1.0, 0.5312, 0.5, 0.5312, 0.5, 0.5312, 1.0, 0.5, 1.0, 0.5, 0.5, 0.5, 0.5, 0.5, 1.0, 0.4688, 1.0, 0.4688, 0.5, 0.4688, 0.5, 0.4688, 1.0, 0.4375, 1.0, 0.4375, 0.5, 0.4375, 0.5, 0.4375, 1.0, 0.4062, 1.0, 0.4062, 0.5, 0.4062, 0.5, 0.4062, 1.0, 0.375, 1.0, 0.375, 0.5, 0.375, 0.5, 0.375, 1.0, 0.3438, 1.0, 0.3438, 0.5, 0.3438, 0.5, 0.3438, 1.0, 0.3125, 1.0, 0.3125, 0.5, 0.3125, 0.5, 0.3125, 1.0, 0.2812, 1.0, 0.2812, 0.5, 0.2812, 0.5, 0.2812, 1.0, 0.25, 1.0, 0.25, 0.5, 0.25, 0.5, 0.25, 1.0, 0.2188, 1.0, 0.2188, 0.5, 0.2188, 0.5, 0.2188, 1.0, 0.1875, 1.0, 0.1875, 0.5, 0.1875, 0.5, 0.1875, 1.0, 0.1562, 1.0, 0.1562, 0.5, 0.1562, 0.5, 0.1562, 1.0, 0.125, 1.0, 0.125, 0.5, 0.125, 0.5, 0.125, 1.0, 0.09375, 1.0, 0.09375, 0.5, 0.09375, 0.5, 0.09375, 1.0, 0.0625, 1.0, 0.0625, 0.5, 0.2968, 0.4854, 0.25, 0.49, 0.2032, 0.4854, 0.1582, 0.4717, 0.1167, 0.4496, 0.08029, 0.4197, 0.05045, 0.3833, 0.02827, 0.3418, 0.01461, 0.2968, 0.01, 0.25, 0.01461, 0.2032, 0.02827, 0.1582, 0.05045, 0.1167, 0.08029, 0.08029, 0.1167, 0.05045, 0.1582, 0.02827, 0.2032, 0.01461, 0.25, 0.01, 0.2968, 0.01461, 0.3418, 0.02827, 0.3833, 0.05045, 0.4197, 0.08029, 0.4496, 0.1167, 0.4717, 0.1582, 0.4854, 0.2032, 0.49, 0.25, 0.4854, 0.2968, 0.4717, 0.3418, 0.4496, 0.3833, 0.4197, 0.4197, 0.3833, 0.4496, 0.3418, 0.4717, 0.0625, 0.5, 0.0625, 1.0, 0.03125, 1.0, 0.03125, 0.5, 0.03125, 0.5, 0.03125, 1.0, 0.0, 1.0, 0.0, 0.5, 0.75, 0.49, 0.7968, 0.4854, 0.8418, 0.4717, 0.8833, 0.4496, 0.9197, 0.4197, 0.9496, 0.3833, 0.9717, 0.3418, 0.9854, 0.2968, 0.99, 0.25, 0.9854, 0.2032, 0.9717, 0.1582, 0.9496, 0.1167, 0.9197, 0.08029, 0.8833, 0.05045, 0.8418, 0.02827, 0.7968, 0.01461, 0.75, 0.01, 0.7032, 0.01461, 0.6582, 0.02827, 0.6167, 0.05045, 0.5803, 0.08029, 0.5504, 0.1167, 0.5283, 0.1582, 0.5146, 0.2032, 0.51, 0.25, 0.5146, 0.2968, 0.5283, 0.3418, 0.5504, 0.3833, 0.5803, 0.4197, 0.6167, 0.4496, 0.6582, 0.4717, 0.7032, 0.4854])
me_cylinder.materials.append(mat_material)
me_cylinder.update()
me_cylinder_001 = bpy.data.meshes.new('Cylinder.001')
me_cylinder_001.from_pydata([(0.0, 1.0, -1.0), (0.0, 1.0, 1.0), (0.1951, 0.9808, -1.0), (0.1951, 0.9808, 1.0), (0.3827, 0.9239, -1.0), (0.3827, 0.9239, 1.0), (0.5556, 0.8315, -1.0), (0.5556, 0.8315, 1.0), (0.7071, 0.7071, -1.0), (0.7071, 0.7071, 1.0), (0.8315, 0.5556, -1.0), (0.8315, 0.5556, 1.0), (0.9239, 0.3827, -1.0), (0.9239, 0.3827, 1.0), (0.9808, 0.1951, -1.0), (0.9808, 0.1951, 1.0), (1.0, 0.0, -1.0), (1.0, 0.0, 1.0), (0.9808, -0.1951, -1.0), (0.9808, -0.1951, 1.0), (0.9239, -0.3827, -1.0), (0.9239, -0.3827, 1.0), (0.8315, -0.5556, -1.0), (0.8315, -0.5556, 1.0), (0.7071, -0.7071, -1.0), (0.7071, -0.7071, 1.0), (0.5556, -0.8315, -1.0), (0.5556, -0.8315, 1.0), (0.3827, -0.9239, -1.0), (0.3827, -0.9239, 1.0), (0.1951, -0.9808, -1.0), (0.1951, -0.9808, 1.0), (0.0, -1.0, -1.0), (0.0, -1.0, 1.0), (-0.1951, -0.9808, -1.0), (-0.1951, -0.9808, 1.0), (-0.3827, -0.9239, -1.0), (-0.3827, -0.9239, 1.0), (-0.5556, -0.8315, -1.0), (-0.5556, -0.8315, 1.0), (-0.7071, -0.7071, -1.0), (-0.7071, -0.7071, 1.0), (-0.8315, -0.5556, -1.0), (-0.8315, -0.5556, 1.0), (-0.9239, -0.3827, -1.0), (-0.9239, -0.3827, 1.0), (-0.9808, -0.1951, -1.0), (-0.9808, -0.1951, 1.0), (-1.0, 0.0, -1.0), (-1.0, 0.0, 1.0), (-0.9808, 0.1951, -1.0), (-0.9808, 0.1951, 1.0), (-0.9239, 0.3827, -1.0), (-0.9239, 0.3827, 1.0), (-0.8315, 0.5556, -1.0), (-0.8315, 0.5556, 1.0), (-0.7071, 0.7071, -1.0), (-0.7071, 0.7071, 1.0), (-0.5556, 0.8315, -1.0), (-0.5556, 0.8315, 1.0), (-0.3827, 0.9239, -1.0), (-0.3827, 0.9239, 1.0), (-0.1951, 0.9808, -1.0), (-0.1951, 0.9808, 1.0)], [], [(0, 1, 3, 2), (2, 3, 5, 4), (4, 5, 7, 6), (6, 7, 9, 8), (8, 9, 11, 10), (10, 11, 13, 12), (12, 13, 15, 14), (14, 15, 17, 16), (16, 17, 19, 18), (18, 19, 21, 20), (20, 21, 23, 22), (22, 23, 25, 24), (24, 25, 27, 26), (26, 27, 29, 28), (28, 29, 31, 30), (30, 31, 33, 32), (32, 33, 35, 34), (34, 35, 37, 36), (36, 37, 39, 38), (38, 39, 41, 40), (40, 41, 43, 42), (42, 43, 45, 44), (44, 45, 47, 46), (46, 47, 49, 48), (48, 49, 51, 50), (50, 51, 53, 52), (52, 53, 55, 54), (54, 55, 57, 56), (56, 57, 59, 58), (58, 59, 61, 60), (3, 1, 63, 61, 59, 57, 55, 53, 51, 49, 47, 45, 43, 41, 39, 37, 35, 33, 31, 29, 27, 25, 23, 21, 19, 17, 15, 13, 11, 9, 7, 5), (60, 61, 63, 62), (62, 63, 1, 0), (0, 2, 4, 6, 8, 10, 12, 14, 16, 18, 20, 22, 24, 26, 28, 30, 32, 34, 36, 38, 40, 42, 44, 46, 48, 50, 52, 54, 56, 58, 60, 62)])
_uv = me_cylinder_001.uv_layers.new(name='UVMap')
_uv.uv.foreach_set('vector', [1.0, 0.5, 1.0, 1.0, 0.9688, 1.0, 0.9688, 0.5, 0.9688, 0.5, 0.9688, 1.0, 0.9375, 1.0, 0.9375, 0.5, 0.9375, 0.5, 0.9375, 1.0, 0.9062, 1.0, 0.9062, 0.5, 0.9062, 0.5, 0.9062, 1.0, 0.875, 1.0, 0.875, 0.5, 0.875, 0.5, 0.875, 1.0, 0.8438, 1.0, 0.8438, 0.5, 0.8438, 0.5, 0.8438, 1.0, 0.8125, 1.0, 0.8125, 0.5, 0.8125, 0.5, 0.8125, 1.0, 0.7812, 1.0, 0.7812, 0.5, 0.7812, 0.5, 0.7812, 1.0, 0.75, 1.0, 0.75, 0.5, 0.75, 0.5, 0.75, 1.0, 0.7188, 1.0, 0.7188, 0.5, 0.7188, 0.5, 0.7188, 1.0, 0.6875, 1.0, 0.6875, 0.5, 0.6875, 0.5, 0.6875, 1.0, 0.6562, 1.0, 0.6562, 0.5, 0.6562, 0.5, 0.6562, 1.0, 0.625, 1.0, 0.625, 0.5, 0.625, 0.5, 0.625, 1.0, 0.5938, 1.0, 0.5938, 0.5, 0.5938, 0.5, 0.5938, 1.0, 0.5625, 1.0, 0.5625, 0.5, 0.5625, 0.5, 0.5625, 1.0, 0.5312, 1.0, 0.5312, 0.5, 0.5312, 0.5, 0.5312, 1.0, 0.5, 1.0, 0.5, 0.5, 0.5, 0.5, 0.5, 1.0, 0.4688, 1.0, 0.4688, 0.5, 0.4688, 0.5, 0.4688, 1.0, 0.4375, 1.0, 0.4375, 0.5, 0.4375, 0.5, 0.4375, 1.0, 0.4062, 1.0, 0.4062, 0.5, 0.4062, 0.5, 0.4062, 1.0, 0.375, 1.0, 0.375, 0.5, 0.375, 0.5, 0.375, 1.0, 0.3438, 1.0, 0.3438, 0.5, 0.3438, 0.5, 0.3438, 1.0, 0.3125, 1.0, 0.3125, 0.5, 0.3125, 0.5, 0.3125, 1.0, 0.2812, 1.0, 0.2812, 0.5, 0.2812, 0.5, 0.2812, 1.0, 0.25, 1.0, 0.25, 0.5, 0.25, 0.5, 0.25, 1.0, 0.2188, 1.0, 0.2188, 0.5, 0.2188, 0.5, 0.2188, 1.0, 0.1875, 1.0, 0.1875, 0.5, 0.1875, 0.5, 0.1875, 1.0, 0.1562, 1.0, 0.1562, 0.5, 0.1562, 0.5, 0.1562, 1.0, 0.125, 1.0, 0.125, 0.5, 0.125, 0.5, 0.125, 1.0, 0.09375, 1.0, 0.09375, 0.5, 0.09375, 0.5, 0.09375, 1.0, 0.0625, 1.0, 0.0625, 0.5, 0.2968, 0.4854, 0.25, 0.49, 0.2032, 0.4854, 0.1582, 0.4717, 0.1167, 0.4496, 0.08029, 0.4197, 0.05045, 0.3833, 0.02827, 0.3418, 0.01461, 0.2968, 0.01, 0.25, 0.01461, 0.2032, 0.02827, 0.1582, 0.05045, 0.1167, 0.08029, 0.08029, 0.1167, 0.05045, 0.1582, 0.02827, 0.2032, 0.01461, 0.25, 0.01, 0.2968, 0.01461, 0.3418, 0.02827, 0.3833, 0.05045, 0.4197, 0.08029, 0.4496, 0.1167, 0.4717, 0.1582, 0.4854, 0.2032, 0.49, 0.25, 0.4854, 0.2968, 0.4717, 0.3418, 0.4496, 0.3833, 0.4197, 0.4197, 0.3833, 0.4496, 0.3418, 0.4717, 0.0625, 0.5, 0.0625, 1.0, 0.03125, 1.0, 0.03125, 0.5, 0.03125, 0.5, 0.03125, 1.0, 0.0, 1.0, 0.0, 0.5, 0.75, 0.49, 0.7968, 0.4854, 0.8418, 0.4717, 0.8833, 0.4496, 0.9197, 0.4197, 0.9496, 0.3833, 0.9717, 0.3418, 0.9854, 0.2968, 0.99, 0.25, 0.9854, 0.2032, 0.9717, 0.1582, 0.9496, 0.1167, 0.9197, 0.08029, 0.8833, 0.05045, 0.8418, 0.02827, 0.7968, 0.01461, 0.75, 0.01, 0.7032, 0.01461, 0.6582, 0.02827, 0.6167, 0.05045, 0.5803, 0.08029, 0.5504, 0.1167, 0.5283, 0.1582, 0.5146, 0.2032, 0.51, 0.25, 0.5146, 0.2968, 0.5283, 0.3418, 0.5504, 0.3833, 0.5803, 0.4197, 0.6167, 0.4496, 0.6582, 0.4717, 0.7032, 0.4854])
me_cylinder_001.materials.append(mat_material)
me_cylinder_001.update()
me_cube_001 = bpy.data.meshes.new('Cube.001')
me_cube_001.from_pydata([(-1.0, -1.0, -1.0), (-1.0, -1.0, 1.0), (-1.0, 1.0, -1.0), (-1.0, 1.0, 1.0), (1.0, -1.0, -1.0), (1.0, 1.0, -1.0), (1.0, -1.0, 0.3664), (0.3664, -1.0, 1.0), (0.9518, -1.0, 0.6088), (0.8144, -1.0, 0.8144), (0.6088, -1.0, 0.9518), (0.3664, 1.0, 1.0), (1.0, 1.0, 0.3664), (0.6088, 1.0, 0.9518), (0.8144, 1.0, 0.8144), (0.9518, 1.0, 0.6088)], [], [(0, 1, 3, 2), (4, 6, 8, 9, 10, 7, 1, 0), (2, 3, 11, 13, 14, 15, 12, 5), (2, 5, 4, 0), (5, 12, 6, 4), (11, 7, 10, 13), (13, 10, 9, 14), (14, 9, 8, 15), (15, 8, 6, 12), (11, 3, 1, 7)])
_uv = me_cube_001.uv_layers.new(name='UVMap')
_uv.uv.foreach_set('vector', [0.375, 0.0, 0.625, 0.0, 0.625, 0.25, 0.375, 0.25, 0.375, 0.75, 0.5458, 0.75, 0.5761, 0.756, 0.6018, 0.7732, 0.619, 0.7989, 0.625, 0.8292, 0.625, 1.0, 0.375, 1.0, 0.375, 0.25, 0.625, 0.25, 0.625, 0.4208, 0.619, 0.4511, 0.6018, 0.4768, 0.5761, 0.494, 0.5458, 0.5, 0.375, 0.5, 0.125, 0.5, 0.375, 0.5, 0.375, 0.75, 0.125, 0.75, 0.375, 0.5, 0.5458, 0.5, 0.5458, 0.75, 0.375, 0.75, 0.7042, 0.5, 0.7042, 0.75, 0.6739, 0.75, 0.6739, 0.5, 0.6739, 0.5, 0.6739, 0.75, 0.625, 0.75, 0.625, 0.5, 0.625, 0.5, 0.625, 0.75, 0.5761, 0.75, 0.5761, 0.5, 0.5761, 0.5, 0.5761, 0.75, 0.5458, 0.75, 0.5458, 0.5, 0.7042, 0.5, 0.875, 0.5, 0.875, 0.75, 0.7042, 0.75])
me_cube_001.materials.append(mat_material)
me_cube_001.update()

# ---- objects
ob_cube = bpy.data.objects.new('Cube', me_cube)
ob_cylinder = bpy.data.objects.new('Cylinder', me_cylinder)
ob_cylinder_001 = bpy.data.objects.new('Cylinder.001', me_cylinder_001)
ob_cube_001 = bpy.data.objects.new('Cube.001', me_cube_001)

# ---- transforms, parenting, visibility, modifiers, constraints
ob_cube.location = (0.0, 0.0, 0.0)
ob_cube.scale = (1.0, 1.0, -0.08065)
ob_cube.lock_rotations_4d = False
ob_cube.empty_display_type = 'ARROWS'
ob_cube.lineart.crease_threshold = 0.0
ob_cylinder.location = (0.7547, -0.744, -0.82)
ob_cylinder.scale = (-0.09061, -0.09061, 0.8573)
ob_cylinder_001.location = (-0.9241, -0.7581, 1.443)
ob_cylinder_001.rotation_euler = (0.0, -0.03491, 0.0)
ob_cylinder_001.scale = (0.09484, 0.09484, 1.41)
_m = ob_cylinder_001.modifiers.new('Array', 'ARRAY')
_m.count = 5
_m.relative_offset_displace = (0.0, 2.0, 0.0)
ob_cube_001.location = (-0.9273, 0.0, 2.859)
ob_cube_001.rotation_euler = (0.0, -0.03491, 0.0)
ob_cube_001.scale = (0.122, 1.0, 0.122)

# ---- collection membership
col_collection.objects.link(ob_cube)
col_collection.objects.link(ob_cylinder)
col_collection.objects.link(ob_cylinder_001)
col_collection.objects.link(ob_cube_001)

# ---- scene / render settings (as saved in the file)
scene.frame_start = 1; scene.frame_end = 250; scene.frame_set(1)
scene.render.engine = 'BLENDER_EEVEE_NEXT'
scene.cycles.sampling_pattern = 'TABULATED_SOBOL'
scene.cycles.use_light_tree = False
scene.view_settings.view_transform = 'Filmic'
bpy.context.view_layer.update()

# ---- added for rendering (the .blend has no active camera and no usable light): camera, sun
cam_auto = bpy.data.cameras.new('AutoCamera')
cam_auto.lens = 50.0
cam_auto.sensor_width = 36.0
cam_auto.clip_end = 1000.0
ob_auto_camera = bpy.data.objects.new('AutoCamera', cam_auto)
scene.collection.objects.link(ob_auto_camera)
ob_auto_camera.location = (5.0353, -6.08322, 4.70965)
ob_auto_camera.rotation_euler = (1.09748, -7.21219e-08, 0.694738)
scene.camera = ob_auto_camera
light_auto_sun = bpy.data.lights.new('AutoSun', 'SUN')
light_auto_sun.energy = 3.0
light_auto_sun.angle = 0.0523599
ob_auto_sun = bpy.data.objects.new('AutoSun', light_auto_sun)
scene.collection.objects.link(ob_auto_sun)
ob_auto_sun.rotation_euler = (0.872665, 0.174533, 0.523599)
bpy.context.view_layer.update()
